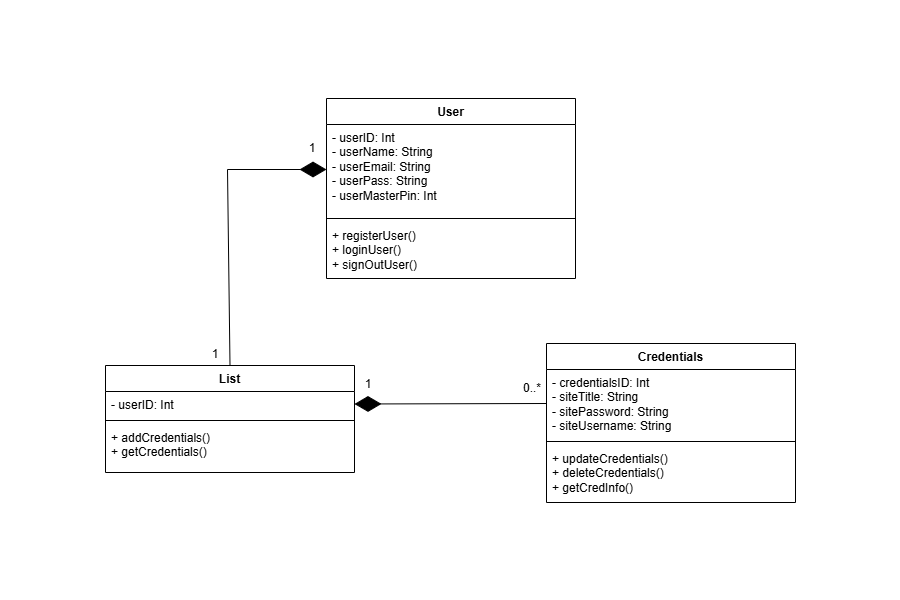

The diagram above was exported from draw.io. Its source (the exported page's mxGraphModel, read from the mxfile embedded in the PNG):
<mxGraphModel dx="1750" dy="883" grid="0" gridSize="10" guides="1" tooltips="1" connect="1" arrows="1" fold="1" page="1" pageScale="1" pageWidth="900" pageHeight="600" math="0" shadow="0">
  <root>
    <mxCell id="0" />
    <mxCell id="1" parent="0" />
    <mxCell id="iZ7G5IGuqCPpLD4CY_qp-1" value="User" style="swimlane;fontStyle=1;align=center;verticalAlign=top;childLayout=stackLayout;horizontal=1;startSize=26;horizontalStack=0;resizeParent=1;resizeParentMax=0;resizeLast=0;collapsible=1;marginBottom=0;whiteSpace=wrap;html=1;" vertex="1" parent="1">
      <mxGeometry x="326" y="98" width="249" height="180" as="geometry" />
    </mxCell>
    <mxCell id="iZ7G5IGuqCPpLD4CY_qp-2" value="- userID: Int&lt;div&gt;- userName: String&lt;div&gt;- userEmail: String&lt;br&gt;&lt;div&gt;- userPass: String&lt;/div&gt;&lt;/div&gt;&lt;/div&gt;&lt;div&gt;- userMasterPin: Int&lt;/div&gt;" style="text;strokeColor=none;fillColor=none;align=left;verticalAlign=top;spacingLeft=4;spacingRight=4;overflow=hidden;rotatable=0;points=[[0,0.5],[1,0.5]];portConstraint=eastwest;whiteSpace=wrap;html=1;" vertex="1" parent="iZ7G5IGuqCPpLD4CY_qp-1">
      <mxGeometry y="26" width="249" height="90" as="geometry" />
    </mxCell>
    <mxCell id="iZ7G5IGuqCPpLD4CY_qp-3" value="" style="line;strokeWidth=1;fillColor=none;align=left;verticalAlign=middle;spacingTop=-1;spacingLeft=3;spacingRight=3;rotatable=0;labelPosition=right;points=[];portConstraint=eastwest;strokeColor=inherit;" vertex="1" parent="iZ7G5IGuqCPpLD4CY_qp-1">
      <mxGeometry y="116" width="249" height="8" as="geometry" />
    </mxCell>
    <mxCell id="iZ7G5IGuqCPpLD4CY_qp-4" value="+ registerUser()&lt;div&gt;+ loginUser()&lt;/div&gt;&lt;div&gt;+ signOutUser()&lt;/div&gt;" style="text;strokeColor=none;fillColor=none;align=left;verticalAlign=top;spacingLeft=4;spacingRight=4;overflow=hidden;rotatable=0;points=[[0,0.5],[1,0.5]];portConstraint=eastwest;whiteSpace=wrap;html=1;" vertex="1" parent="iZ7G5IGuqCPpLD4CY_qp-1">
      <mxGeometry y="124" width="249" height="56" as="geometry" />
    </mxCell>
    <mxCell id="iZ7G5IGuqCPpLD4CY_qp-5" value="List" style="swimlane;fontStyle=1;align=center;verticalAlign=top;childLayout=stackLayout;horizontal=1;startSize=26;horizontalStack=0;resizeParent=1;resizeParentMax=0;resizeLast=0;collapsible=1;marginBottom=0;whiteSpace=wrap;html=1;" vertex="1" parent="1">
      <mxGeometry x="105" y="365" width="249" height="107" as="geometry" />
    </mxCell>
    <mxCell id="iZ7G5IGuqCPpLD4CY_qp-6" value="- userID: Int" style="text;strokeColor=none;fillColor=none;align=left;verticalAlign=top;spacingLeft=4;spacingRight=4;overflow=hidden;rotatable=0;points=[[0,0.5],[1,0.5]];portConstraint=eastwest;whiteSpace=wrap;html=1;" vertex="1" parent="iZ7G5IGuqCPpLD4CY_qp-5">
      <mxGeometry y="26" width="249" height="25" as="geometry" />
    </mxCell>
    <mxCell id="iZ7G5IGuqCPpLD4CY_qp-7" value="" style="line;strokeWidth=1;fillColor=none;align=left;verticalAlign=middle;spacingTop=-1;spacingLeft=3;spacingRight=3;rotatable=0;labelPosition=right;points=[];portConstraint=eastwest;strokeColor=inherit;" vertex="1" parent="iZ7G5IGuqCPpLD4CY_qp-5">
      <mxGeometry y="51" width="249" height="8" as="geometry" />
    </mxCell>
    <mxCell id="iZ7G5IGuqCPpLD4CY_qp-8" value="+ addCredentials()&lt;div&gt;+ getCredentials()&lt;/div&gt;" style="text;strokeColor=none;fillColor=none;align=left;verticalAlign=top;spacingLeft=4;spacingRight=4;overflow=hidden;rotatable=0;points=[[0,0.5],[1,0.5]];portConstraint=eastwest;whiteSpace=wrap;html=1;" vertex="1" parent="iZ7G5IGuqCPpLD4CY_qp-5">
      <mxGeometry y="59" width="249" height="48" as="geometry" />
    </mxCell>
    <mxCell id="iZ7G5IGuqCPpLD4CY_qp-9" value="Credentials" style="swimlane;fontStyle=1;align=center;verticalAlign=top;childLayout=stackLayout;horizontal=1;startSize=26;horizontalStack=0;resizeParent=1;resizeParentMax=0;resizeLast=0;collapsible=1;marginBottom=0;whiteSpace=wrap;html=1;" vertex="1" parent="1">
      <mxGeometry x="546" y="343" width="249" height="159" as="geometry" />
    </mxCell>
    <mxCell id="iZ7G5IGuqCPpLD4CY_qp-10" value="&lt;div&gt;- credentialsID: Int&lt;/div&gt;- siteTitle: String&lt;div&gt;- sitePassword: String&lt;/div&gt;&lt;div&gt;- siteUsername: String&lt;/div&gt;" style="text;strokeColor=none;fillColor=none;align=left;verticalAlign=top;spacingLeft=4;spacingRight=4;overflow=hidden;rotatable=0;points=[[0,0.5],[1,0.5]];portConstraint=eastwest;whiteSpace=wrap;html=1;" vertex="1" parent="iZ7G5IGuqCPpLD4CY_qp-9">
      <mxGeometry y="26" width="249" height="68" as="geometry" />
    </mxCell>
    <mxCell id="iZ7G5IGuqCPpLD4CY_qp-11" value="" style="line;strokeWidth=1;fillColor=none;align=left;verticalAlign=middle;spacingTop=-1;spacingLeft=3;spacingRight=3;rotatable=0;labelPosition=right;points=[];portConstraint=eastwest;strokeColor=inherit;" vertex="1" parent="iZ7G5IGuqCPpLD4CY_qp-9">
      <mxGeometry y="94" width="249" height="8" as="geometry" />
    </mxCell>
    <mxCell id="iZ7G5IGuqCPpLD4CY_qp-12" value="&lt;div&gt;+ updateCredentials()&lt;/div&gt;&lt;div&gt;+ deleteCredentials()&lt;/div&gt;&lt;div&gt;+ getCredInfo()&lt;/div&gt;" style="text;strokeColor=none;fillColor=none;align=left;verticalAlign=top;spacingLeft=4;spacingRight=4;overflow=hidden;rotatable=0;points=[[0,0.5],[1,0.5]];portConstraint=eastwest;whiteSpace=wrap;html=1;" vertex="1" parent="iZ7G5IGuqCPpLD4CY_qp-9">
      <mxGeometry y="102" width="249" height="57" as="geometry" />
    </mxCell>
    <mxCell id="iZ7G5IGuqCPpLD4CY_qp-13" value="" style="endArrow=diamondThin;endFill=1;endSize=24;html=1;rounded=0;exitX=0;exitY=0.5;exitDx=0;exitDy=0;entryX=1;entryY=0.5;entryDx=0;entryDy=0;" edge="1" parent="1" source="iZ7G5IGuqCPpLD4CY_qp-10" target="iZ7G5IGuqCPpLD4CY_qp-6">
      <mxGeometry width="160" relative="1" as="geometry">
        <mxPoint x="384" y="296" as="sourcePoint" />
        <mxPoint x="532" y="295" as="targetPoint" />
      </mxGeometry>
    </mxCell>
    <mxCell id="iZ7G5IGuqCPpLD4CY_qp-14" value="0..*" style="text;html=1;align=center;verticalAlign=middle;whiteSpace=wrap;rounded=0;" vertex="1" parent="1">
      <mxGeometry x="502" y="373" width="60" height="30" as="geometry" />
    </mxCell>
    <mxCell id="iZ7G5IGuqCPpLD4CY_qp-16" value="1" style="text;html=1;align=center;verticalAlign=middle;whiteSpace=wrap;rounded=0;" vertex="1" parent="1">
      <mxGeometry x="338" y="369" width="60" height="30" as="geometry" />
    </mxCell>
    <mxCell id="iZ7G5IGuqCPpLD4CY_qp-17" value="" style="endArrow=diamondThin;endFill=1;endSize=24;html=1;rounded=0;exitX=0.5;exitY=0;exitDx=0;exitDy=0;entryX=0;entryY=0.5;entryDx=0;entryDy=0;" edge="1" parent="1" source="iZ7G5IGuqCPpLD4CY_qp-5" target="iZ7G5IGuqCPpLD4CY_qp-2">
      <mxGeometry width="160" relative="1" as="geometry">
        <mxPoint x="557" y="423" as="sourcePoint" />
        <mxPoint x="364" y="423" as="targetPoint" />
        <Array as="points">
          <mxPoint x="227" y="169" />
        </Array>
      </mxGeometry>
    </mxCell>
    <mxCell id="iZ7G5IGuqCPpLD4CY_qp-19" value="1" style="text;html=1;align=center;verticalAlign=middle;whiteSpace=wrap;rounded=0;" vertex="1" parent="1">
      <mxGeometry x="185" y="339" width="60" height="30" as="geometry" />
    </mxCell>
    <mxCell id="iZ7G5IGuqCPpLD4CY_qp-20" value="1" style="text;html=1;align=center;verticalAlign=middle;whiteSpace=wrap;rounded=0;" vertex="1" parent="1">
      <mxGeometry x="282" y="133" width="60" height="30" as="geometry" />
    </mxCell>
  </root>
</mxGraphModel>